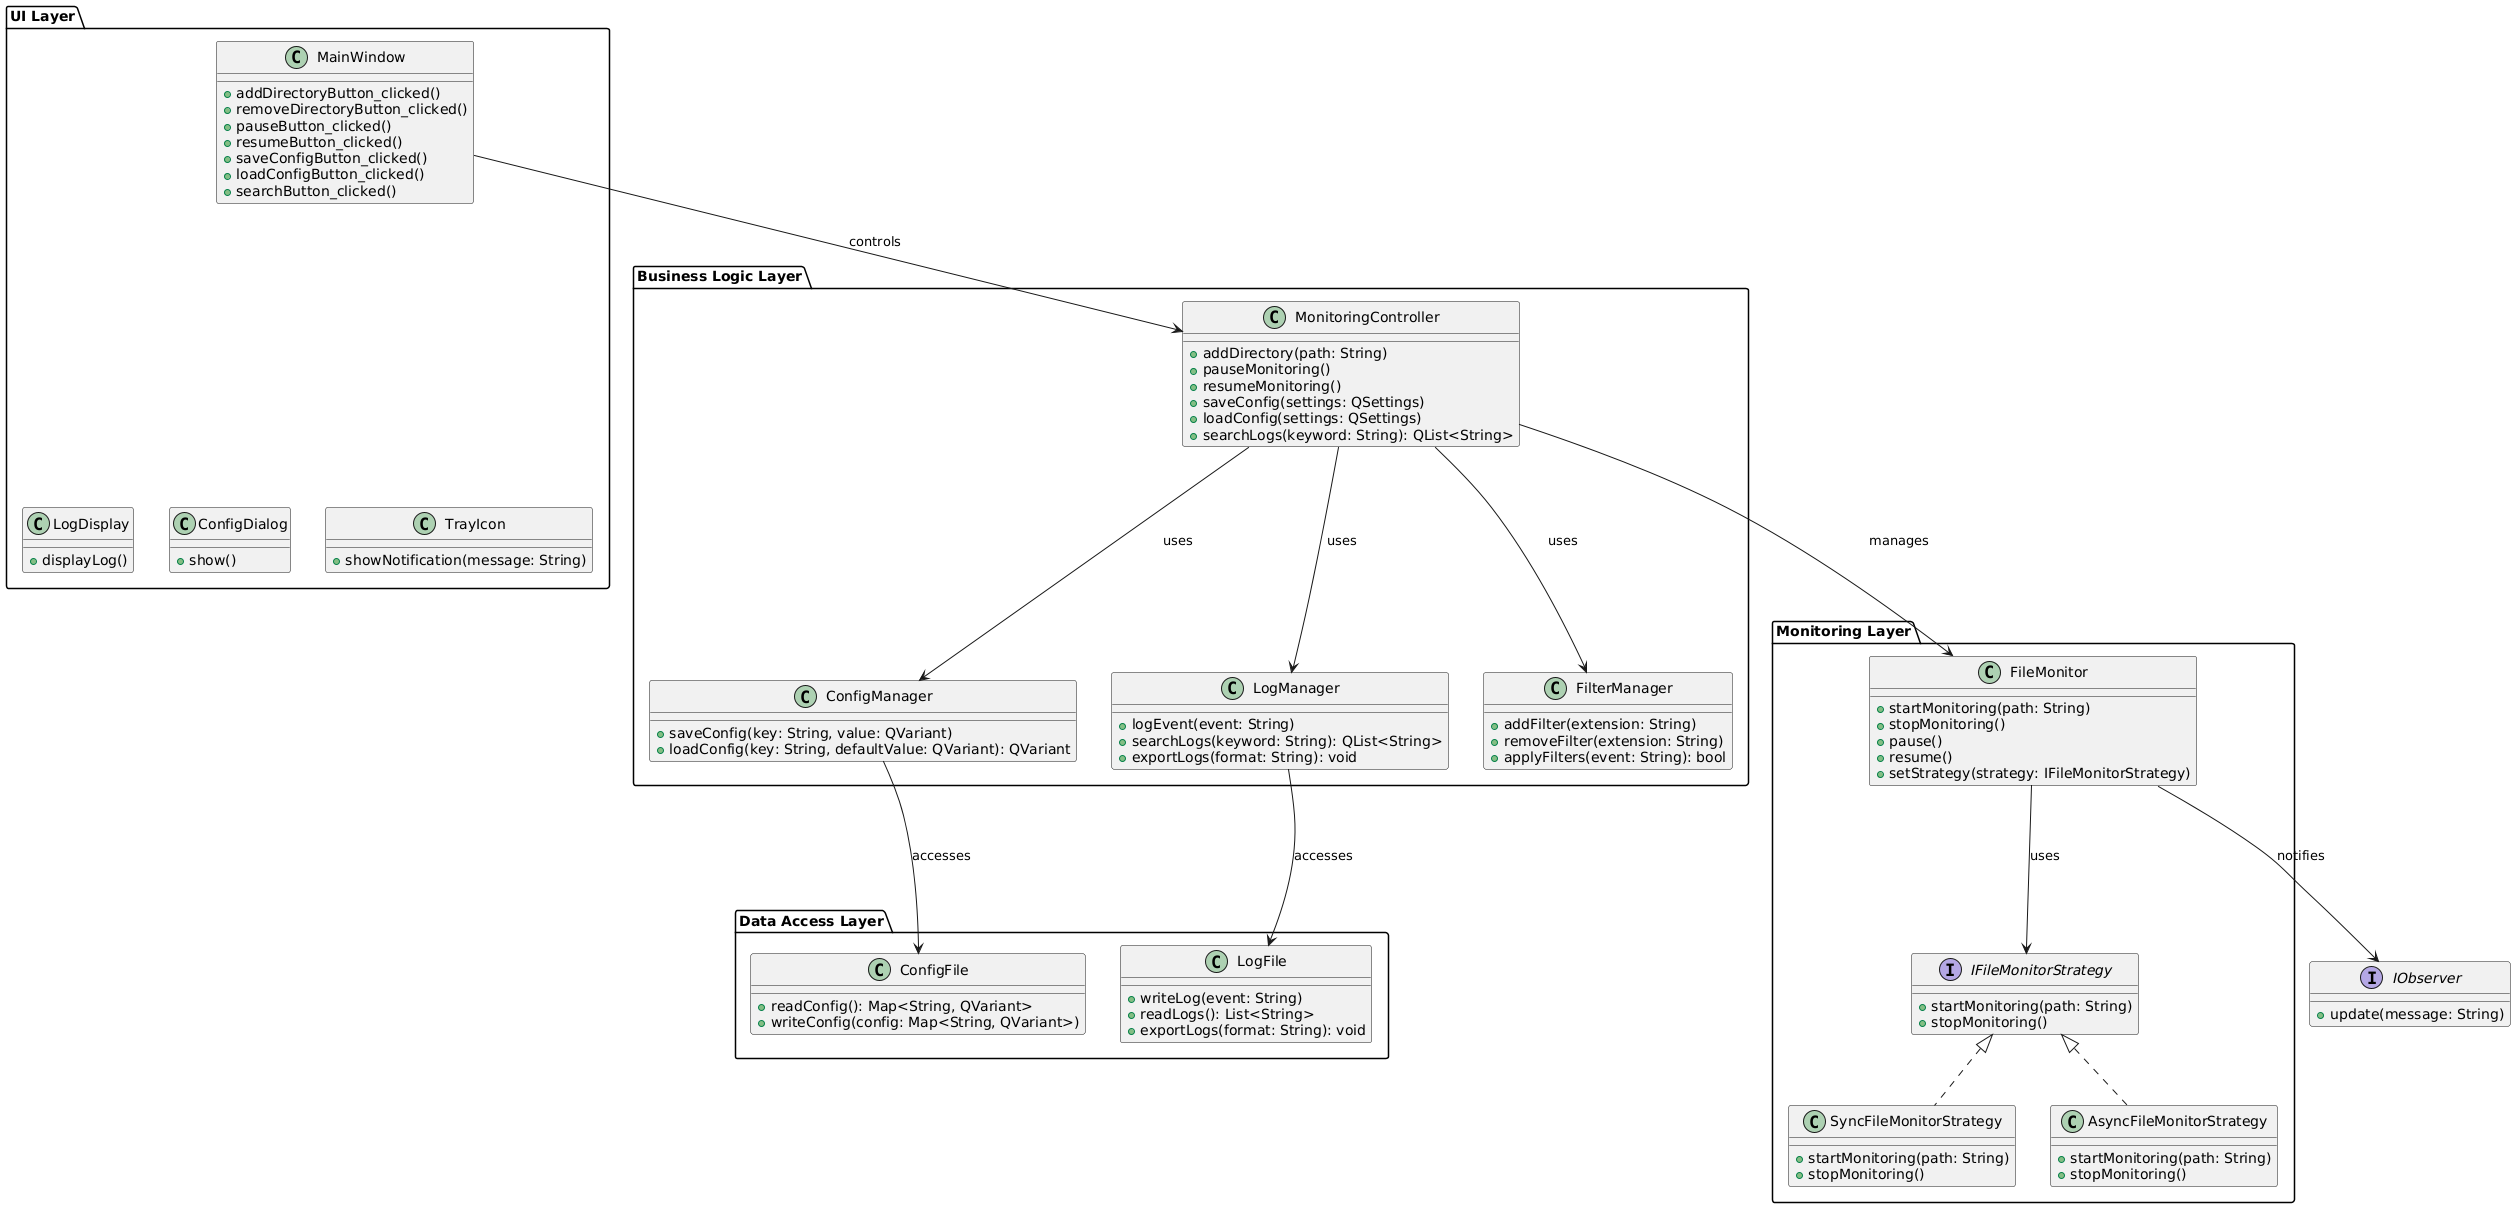

The diagram above was rendered by PlantUML. Its source (embedded in the PNG):
@startuml
package "UI Layer" {
    class MainWindow {
        + addDirectoryButton_clicked()
        + removeDirectoryButton_clicked()
        + pauseButton_clicked()
        + resumeButton_clicked()
        + saveConfigButton_clicked()
        + loadConfigButton_clicked()
        + searchButton_clicked()
    }

    class LogDisplay {
        + displayLog()
    }

    class ConfigDialog {
        + show()
    }

    class TrayIcon {
        + showNotification(message: String)
    }
}

package "Business Logic Layer" {
    class MonitoringController {
        + addDirectory(path: String)
        + pauseMonitoring()
        + resumeMonitoring()
        + saveConfig(settings: QSettings)
        + loadConfig(settings: QSettings)
        + searchLogs(keyword: String): QList<String>
    }

    class ConfigManager {
        + saveConfig(key: String, value: QVariant)
        + loadConfig(key: String, defaultValue: QVariant): QVariant
    }

    class LogManager {
        + logEvent(event: String)
        + searchLogs(keyword: String): QList<String>
        + exportLogs(format: String): void
    }

    class FilterManager {
        + addFilter(extension: String)
        + removeFilter(extension: String)
        + applyFilters(event: String): bool
    }
}

package "Monitoring Layer" {
    interface IFileMonitorStrategy {
        + startMonitoring(path: String)
        + stopMonitoring()
    }

    class SyncFileMonitorStrategy implements IFileMonitorStrategy {
        + startMonitoring(path: String)
        + stopMonitoring()
    }

    class AsyncFileMonitorStrategy implements IFileMonitorStrategy {
        + startMonitoring(path: String)
        + stopMonitoring()
    }

    class FileMonitor {
        + startMonitoring(path: String)
        + stopMonitoring()
        + pause()
        + resume()
        + setStrategy(strategy: IFileMonitorStrategy)
    }
}

package "Data Access Layer" {
    class ConfigFile {
        + readConfig(): Map<String, QVariant>
        + writeConfig(config: Map<String, QVariant>)
    }

    class LogFile {
        + writeLog(event: String)
        + readLogs(): List<String>
        + exportLogs(format: String): void
    }
}

interface IObserver {
    + update(message: String)
}

MainWindow -[hidden]--> LogDisplay
MainWindow -[hidden]--> ConfigDialog
MainWindow -[hidden]--> TrayIcon
MonitoringController -[hidden]--> ConfigManager
MonitoringController -[hidden]--> LogManager
MonitoringController -[hidden]--> FilterManager
MonitoringController -[hidden]--> FileMonitor
FileMonitor -[hidden]--> IFileMonitorStrategy
FileMonitor -[hidden]--> IObserver
LogManager -[hidden]--> LogFile
ConfigManager -[hidden]--> ConfigFile

MainWindow --> MonitoringController : controls
MonitoringController --> FileMonitor : manages
MonitoringController --> ConfigManager : uses
MonitoringController --> LogManager : uses
MonitoringController --> FilterManager : uses
FileMonitor --> IFileMonitorStrategy : uses
FileMonitor --> IObserver : notifies
LogManager --> LogFile : accesses
ConfigManager --> ConfigFile : accesses
@enduml